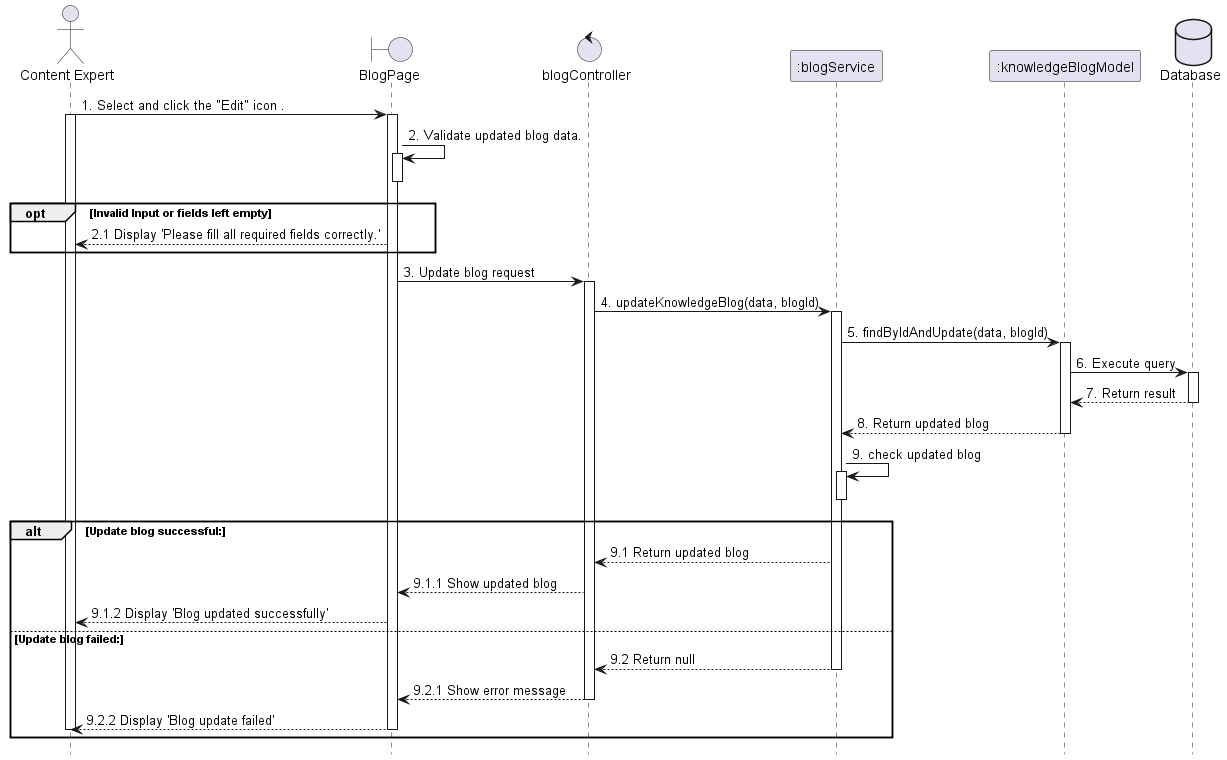

The diagram above was rendered by PlantUML. Its source (embedded in the PNG):
@startuml 70_updateBlog
skinparam shadowing false
skinparam sequenceArrowThickness 1
hide footbox

actor Farmer as "Content Expert"
boundary BlogPage as UI 
control blogController as Controller 
participant ":blogService" as Service 
participant ":knowledgeBlogModel" as Model 
database Database as DB 

Farmer -> UI : 1. Select and click the "Edit" icon .
activate Farmer
activate UI
UI -> UI : 2. Validate updated blog data.
activate UI
deactivate UI
opt Invalid Input or fields left empty
    UI --> Farmer : 2.1 Display 'Please fill all required fields correctly.'
end

UI -> Controller : 3. Update blog request
activate Controller

Controller -> Service : 4. updateKnowledgeBlog(data, blogId)
activate Service
Service -> Model : 5. findByIdAndUpdate(data, blogId)
activate Model
Model -> DB : 6. Execute query
activate DB
DB --> Model : 7. Return result
deactivate DB
Model --> Service : 8. Return updated blog
deactivate Model
    Service -> Service : 9. check updated blog
activate Service
deactivate Service
alt Update blog successful:
    Service --> Controller : 9.1 Return updated blog
    Controller --> UI : 9.1.1 Show updated blog
    UI --> Farmer : 9.1.2 Display 'Blog updated successfully'
else Update blog failed:
    Service --> Controller : 9.2 Return null
    deactivate Service
    Controller --> UI : 9.2.1 Show error message
    deactivate Controller
    UI --> Farmer : 9.2.2 Display 'Blog update failed'
    deactivate UI
    deactivate Farmer
end
@enduml